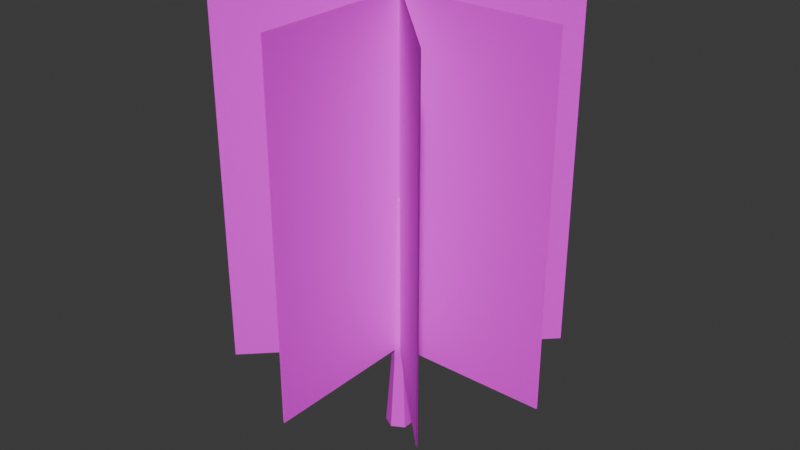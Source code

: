 # Source: tree32.blend  (saved by Blender 4.4.32; exported with 4.5.12 LTS)
import bpy
from mathutils import Matrix  # noqa: F401  (used for matrix-valued properties, if any)

bpy.ops.wm.read_factory_settings(use_empty=True)
scene = bpy.context.scene
scene.name = 'Scene'

# ---- images (referenced by path relative to the original .blend; pixels are not part of the script)
import os
ASSET_DIR = os.environ.get("B2B_ASSET_DIR", "")  # directory of the original .blend (textures are referenced by path, not embedded)
HERE = os.path.dirname(os.path.abspath(__file__))  # packed textures are extracted next to this script under _unpacked/

def load_image(name, relpath, width, height, colorspace="sRGB"):
    """Load a texture the original file referenced (path relative to the .blend, or extracted next to this script)."""
    p = next((c for c in (os.path.join(HERE, relpath), os.path.join(ASSET_DIR, relpath)) if relpath and os.path.exists(c)), "")
    if p:
        img = bpy.data.images.load(p, check_existing=True)
        img.name = name
    else:  # same state as the original file: an image datablock whose file is absent (Cycles renders it pink)
        img = bpy.data.images.new(name, width, height)
        img.source = "FILE"
        img.filepath = "//" + (relpath or name)
    img.colorspace_settings.name = colorspace
    return img
img_tree32_tree32_png = load_image('tree32_tree32.png', 'tree32_tree32.png', 1024, 1024, 'sRGB')

# ---- materials (node trees are filled in below, after node groups)
mat_tree32 = bpy.data.materials.new('tree32')

# ---- material node trees
mat_tree32.use_nodes = True; mat_tree32.node_tree.nodes.clear()
_N = mat_tree32.node_tree.nodes; _L = mat_tree32.node_tree.links
n0 = _N.new('ShaderNodeBsdfPrincipled'); n0.name = 'Principled BSDF'; n0.location = (10, 300)
n0.inputs[2].default_value = 1.0
n0.inputs[27].default_value = (0.0, 0.0, 0.0, 1.0)
n0.inputs[28].default_value = 1.0
n1 = _N.new('ShaderNodeOutputMaterial'); n1.name = 'Material Output'; n1.location = (300, 300)
n2 = _N.new('ShaderNodeNormalMap'); n2.name = 'Normal Map'; n2.location = (-300, -300)
n2.label = 'Normal/Map'
n2.inputs[0].default_value = 0.0
n3 = _N.new('ShaderNodeTexImage'); n3.name = 'Image Texture'; n3.location = (-351, 236)
n3.image = img_tree32_tree32_png
n3.interpolation = 'Closest'
_L.new(n0.outputs[0], n1.inputs[0])
_L.new(n2.outputs[0], n0.inputs[5])
_L.new(n3.outputs[0], n0.inputs[0])
_L.new(n3.outputs[1], n0.inputs[4])
n1.is_active_output = True

# ---- world
world_world = bpy.data.worlds.new('World'); scene.world = world_world
world_world.use_nodes = True; world_world.node_tree.nodes.clear()
_N = world_world.node_tree.nodes; _L = world_world.node_tree.links
n0 = _N.new('ShaderNodeOutputWorld'); n0.name = 'World Output'; n0.location = (300, 300)
n1 = _N.new('ShaderNodeBackground'); n1.name = 'Background'; n1.location = (10, 300)
n1.inputs[0].default_value = (0.05088, 0.05088, 0.05088, 1.0)
_L.new(n1.outputs[0], n0.inputs[0])
n0.is_active_output = True
world_world.color = (0.05088, 0.05088, 0.05088)
world_world.sun_shadow_jitter_overblur = 0.0

# ---- meshes
me_tree32 = bpy.data.meshes.new('tree32')
me_tree32.from_pydata([(1.987e-07, 0.0, -40.0), (-34.64, 0.0, -20.0), (-34.64, 0.0, 20.0), (3.696e-06, 0.0, 40.0), (34.64, 0.0, 20.0), (34.64, 0.0, -20.0), (8.047e-07, 200.0, -24.5), (-21.22, 200.0, -12.25), (-21.22, 200.0, 12.25), (2.947e-06, 200.0, 24.5), (21.22, 200.0, 12.25), (21.22, 200.0, -12.25), (1.152e-06, 700.0, -12.0), (-10.39, 700.0, -6.0), (-10.39, 700.0, 6.0), (2.201e-06, 700.0, 12.0), (10.39, 700.0, 6.0), (10.39, 700.0, -6.0), (2.235e-06, 710.0, 9.934e-07), (9.934e-07, 0.0, 4.967e-07), (450.0, 250.0, -1.5), (-450.0, 250.0, -1.5), (450.0, 1250.0, -1.5), (-450.0, 1250.0, -1.5), (-450.0, 250.0, 1.5), (450.0, 250.0, 1.5), (-450.0, 1250.0, 1.5), (450.0, 1250.0, 1.5), (1.5, 250.0, 450.0), (1.5, 250.0, -450.0), (1.5, 1250.0, 450.0), (1.5, 1250.0, -450.0), (-1.5, 250.0, -450.0), (-1.5, 250.0, 450.0), (-1.5, 1250.0, -450.0), (-1.5, 1250.0, 450.0), (-319.3, 250.0, -317.1), (317.1, 250.0, 319.3), (-319.3, 1250.0, -317.1), (317.1, 1250.0, 319.3), (319.3, 250.0, 317.1), (-317.1, 250.0, -319.3), (319.3, 1250.0, 317.1), (-317.1, 1250.0, -319.3), (317.1, 250.0, -319.3), (-319.3, 250.0, 317.1), (317.1, 1250.0, -319.3), (-319.3, 1250.0, 317.1), (-317.1, 250.0, 319.3), (319.3, 250.0, -317.1), (-317.1, 1250.0, 319.3), (319.3, 1250.0, -317.1)], [], [(0, 1, 7), (5, 0, 6), (3, 4, 10), (1, 2, 8), (4, 5, 11), (2, 3, 9), (11, 6, 12), (9, 10, 16), (8, 14, 13), (10, 11, 17), (8, 9, 15), (6, 7, 13), (12, 18, 17), (16, 18, 15), (14, 18, 13), (17, 18, 16), (15, 18, 14), (13, 18, 12), (0, 19, 1), (5, 19, 0), (3, 19, 4), (1, 19, 2), (4, 19, 5), (2, 19, 3), (21, 22, 20), (25, 26, 24), (29, 30, 28), (32, 35, 34), (37, 38, 36), (41, 42, 40), (45, 46, 44), (48, 51, 50), (0, 7, 6), (5, 6, 11), (3, 10, 9), (1, 8, 7), (4, 11, 10), (2, 9, 8), (11, 12, 17), (9, 16, 15), (8, 13, 7), (10, 17, 16), (8, 15, 14), (6, 13, 12), (21, 23, 22), (25, 27, 26), (29, 31, 30), (32, 33, 35), (37, 39, 38), (41, 43, 42), (45, 47, 46), (48, 49, 51)])
me_tree32.polygons.foreach_set('use_smooth', [True] * 52)
_k = set([(0, 1), (0, 5), (0, 6), (1, 2), (1, 7), (2, 3), (2, 8), (3, 4), (3, 9), (4, 5), (4, 10), (5, 11), (6, 7), (6, 11), (6, 12), (7, 8), (7, 13), (8, 9), (8, 14), (9, 10), (9, 15), (10, 11), (10, 16), (11, 17), (12, 13), (12, 17), (12, 18), (13, 14), (13, 18), (14, 15), (14, 18), (15, 16), (15, 18), (16, 17), (16, 18), (17, 18)])
me_tree32.attributes.new('sharp_edge', 'BOOLEAN', 'EDGE').data.foreach_set('value', [ (min(e.vertices), max(e.vertices)) in _k for e in me_tree32.edges])
_uv = me_tree32.uv_layers.new(name='UV')
_uv.uv.foreach_set('vector', [0.2226, 0.1552, 0.1918, 0.1495, 0.1689, 0.3057, 0.06681, 0.1498, 0.03616, 0.1557, 0.07139, 0.3081, 0.1293, 0.145, 0.09791, 0.1463, 0.1101, 0.3045, 0.1918, 0.1495, 0.1606, 0.1461, 0.1494, 0.3044, 0.09791, 0.1463, 0.06681, 0.1498, 0.09061, 0.3059, 0.1606, 0.1461, 0.1293, 0.145, 0.1298, 0.304, 0.09061, 0.3059, 0.07139, 0.3081, 0.1031, 0.9433, 0.1298, 0.304, 0.1101, 0.3045, 0.1221, 0.9427, 0.1494, 0.3044, 0.1411, 0.9427, 0.1506, 0.9428, 0.1101, 0.3045, 0.09061, 0.3059, 0.1126, 0.9429, 0.1494, 0.3044, 0.1298, 0.304, 0.1316, 0.9426, 0.1882, 0.3078, 0.1689, 0.3057, 0.1506, 0.9428, 0.1939, 0.08192, 0.1741, 0.06658, 0.171, 0.08979, 0.1524, 0.07531, 0.1741, 0.06658, 0.1543, 0.05125, 0.1771, 0.04338, 0.1741, 0.06658, 0.1958, 0.05785, 0.171, 0.08979, 0.1741, 0.06658, 0.1524, 0.07531, 0.1543, 0.05125, 0.1741, 0.06658, 0.1771, 0.04338, 0.1958, 0.05785, 0.1741, 0.06658, 0.1939, 0.08192, 0.05496, 0.08665, 0.0935, 0.0683, 0.05833, 0.0441, 0.09013, 0.1108, 0.0935, 0.0683, 0.05496, 0.08665, 0.132, 0.04994, 0.0935, 0.0683, 0.1287, 0.09249, 0.05833, 0.0441, 0.0935, 0.0683, 0.09687, 0.02575, 0.1287, 0.09249, 0.0935, 0.0683, 0.09013, 0.1108, 0.09687, 0.02575, 0.0935, 0.0683, 0.132, 0.04994, 0.9863, 0.02983, 0.2735, 0.9702, 0.2735, 0.02983, 0.2738, 0.02983, 0.9861, 0.9702, 0.9861, 0.02983, 0.9863, 0.02983, 0.2735, 0.9702, 0.2735, 0.02983, 0.9861, 0.02983, 0.2738, 0.9702, 0.9861, 0.9702, 0.9863, 0.02983, 0.2735, 0.9702, 0.2735, 0.02983, 0.2738, 0.02983, 0.9861, 0.9702, 0.9861, 0.02983, 0.9863, 0.02983, 0.2735, 0.9702, 0.2735, 0.02983, 0.9861, 0.02983, 0.2738, 0.9702, 0.9861, 0.9702, 0.2226, 0.1552, 0.1689, 0.3057, 0.1882, 0.3078, 0.06681, 0.1498, 0.07139, 0.3081, 0.09061, 0.3059, 0.1293, 0.145, 0.1101, 0.3045, 0.1298, 0.304, 0.1918, 0.1495, 0.1494, 0.3044, 0.1689, 0.3057, 0.09791, 0.1463, 0.09061, 0.3059, 0.1101, 0.3045, 0.1606, 0.1461, 0.1298, 0.304, 0.1494, 0.3044, 0.09061, 0.3059, 0.1031, 0.9433, 0.1126, 0.9429, 0.1298, 0.304, 0.1221, 0.9427, 0.1316, 0.9426, 0.1494, 0.3044, 0.1506, 0.9428, 0.1689, 0.3057, 0.1101, 0.3045, 0.1126, 0.9429, 0.1221, 0.9427, 0.1494, 0.3044, 0.1316, 0.9426, 0.1411, 0.9427, 0.1882, 0.3078, 0.1506, 0.9428, 0.1602, 0.9432, 0.9863, 0.02983, 0.9863, 0.9702, 0.2735, 0.9702, 0.2738, 0.02983, 0.2738, 0.9702, 0.9861, 0.9702, 0.9863, 0.02983, 0.9863, 0.9702, 0.2735, 0.9702, 0.9861, 0.02983, 0.2738, 0.02983, 0.2738, 0.9702, 0.9863, 0.02983, 0.9863, 0.9702, 0.2735, 0.9702, 0.2738, 0.02983, 0.2738, 0.9702, 0.9861, 0.9702, 0.9863, 0.02983, 0.9863, 0.9702, 0.2735, 0.9702, 0.9861, 0.02983, 0.2738, 0.02983, 0.2738, 0.9702])
me_tree32.materials.append(mat_tree32)
me_tree32.update()
me_tree32.normals_split_custom_set([tuple(v) for v in zip(*[iter([-0.4989, 0.06697, -0.8641, -0.4989, 0.06697, -0.8641, -0.4989, 0.06697, -0.8641, 0.4989, 0.06697, -0.8641, 0.4989, 0.06697, -0.8641, 0.4989, 0.06697, -0.8641, 0.4989, 0.06697, 0.8641, 0.4989, 0.06697, 0.8641, 0.4989, 0.06697, 0.8641, -0.9978, 0.06697, 8.414e-08, -0.9978, 0.06697, 9.135e-08, -0.9978, 0.06697, 1.125e-08, 0.9978, 0.06697, 0.0, 0.9978, 0.06697, 0.0, 0.9978, 0.06697, 0.0, -0.4989, 0.06697, 0.8641, -0.4989, 0.06697, 0.8641, -0.4989, 0.06697, 0.8641, 0.4999, 0.02165, -0.8658, 0.4999, 0.02165, -0.8658, 0.4999, 0.02165, -0.8658, 0.4999, 0.02165, 0.8658, 0.4999, 0.02165, 0.8658, 0.4999, 0.02165, 0.8658, -0.9998, 0.02165, 9.191e-10, -0.9998, 0.02165, 5.975e-08, -0.9998, 0.02165, 5.79e-08, 0.9998, 0.02165, 0.0, 0.9998, 0.02165, 0.0, 0.9998, 0.02165, 0.0, -0.4999, 0.02165, 0.8658, -0.4999, 0.02165, 0.8658, -0.4999, 0.02165, 0.8658, -0.4999, 0.02165, -0.8658, -0.4999, 0.02165, -0.8658, -0.4999, 0.02165, -0.8658, 0.3467, 0.7206, -0.6005, 0.3467, 0.7206, -0.6005, 0.3467, 0.7206, -0.6005, 0.3467, 0.7206, 0.6005, 0.3467, 0.7206, 0.6005, 0.3467, 0.7206, 0.6005, -0.6934, 0.7206, 0.0, -0.6934, 0.7206, 0.0, -0.6934, 0.7206, 0.0, 0.6934, 0.7206, 0.0, 0.6934, 0.7206, 0.0, 0.6934, 0.7206, 0.0, -0.3467, 0.7206, 0.6005, -0.3467, 0.7206, 0.6005, -0.3467, 0.7206, 0.6005, -0.3467, 0.7206, -0.6005, -0.3467, 0.7206, -0.6005, -0.3467, 0.7206, -0.6005, 0.0, -1.0, 0.0, 0.0, -1.0, 0.0, 0.0, -1.0, 0.0, 0.0, -1.0, 0.0, 0.0, -1.0, 0.0, 0.0, -1.0, 0.0, 0.0, -1.0, 0.0, 0.0, -1.0, 0.0, 0.0, -1.0, 0.0, 0.0, -1.0, 0.0, 0.0, -1.0, 0.0, 0.0, -1.0, 0.0, 0.0, -1.0, 0.0, 0.0, -1.0, 0.0, 0.0, -1.0, 0.0, 0.0, -1.0, 0.0, 0.0, -1.0, 0.0, 0.0, -1.0, 0.0, -8.735e-08, -1.322e-08, -1.0, -8.735e-08, -1.324e-08, -1.0, -8.735e-08, -1.311e-08, -1.0, 1.75e-07, -1.292e-08, 1.0, 1.75e-07, -1.295e-08, 1.0, 1.75e-07, -1.276e-08, 1.0, 1.0, -3.561e-08, 1.272e-07, 1.0, -3.56e-08, 1.272e-07, 1.0, -3.567e-08, 1.272e-07, -1.0, -3.573e-08, -4.768e-08, -1.0, -3.574e-08, -4.768e-08, -1.0, -3.581e-08, -4.768e-08, -0.7071, 4.554e-11, 0.7071, -0.7071, 3.982e-11, 0.7071, -0.7071, 8.536e-11, 0.7071, 0.7071, -6.334e-08, -0.7071, 0.7071, -6.623e-08, -0.7071, 0.7071, -4.317e-08, -0.7071, -0.7071, -6.33e-08, -0.7071, -0.7071, -6.619e-08, -0.7071, -0.7071, -4.309e-08, -0.7071, 0.7071, -2.166e-08, 0.7071, 0.7071, -2.165e-08, 0.7071, 0.7071, -2.157e-08, 0.7071, -0.4989, 0.06697, -0.8641, -0.4989, 0.06697, -0.8641, -0.4989, 0.06697, -0.8641, 0.4989, 0.06697, -0.8641, 0.4989, 0.06697, -0.8641, 0.4989, 0.06697, -0.8641, 0.4989, 0.06697, 0.8641, 0.4989, 0.06697, 0.8641, 0.4989, 0.06697, 0.8641, -0.9978, 0.06697, 8.414e-08, -0.9978, 0.06697, 1.125e-08, -0.9978, 0.06697, 0.0, 0.9978, 0.06697, 0.0, 0.9978, 0.06697, 0.0, 0.9978, 0.06697, 0.0, -0.4989, 0.06697, 0.8641, -0.4989, 0.06697, 0.8641, -0.4989, 0.06697, 0.8641, 0.4999, 0.02165, -0.8658, 0.4999, 0.02165, -0.8658, 0.4999, 0.02165, -0.8658, 0.4999, 0.02165, 0.8658, 0.4999, 0.02165, 0.8658, 0.4999, 0.02165, 0.8658, -0.9998, 0.02165, 9.191e-10, -0.9998, 0.02165, 5.79e-08, -0.9998, 0.02165, 0.0, 0.9998, 0.02165, 0.0, 0.9998, 0.02165, 0.0, 0.9998, 0.02165, 0.0, -0.4999, 0.02165, 0.8658, -0.4999, 0.02165, 0.8658, -0.4999, 0.02165, 0.8658, -0.4999, 0.02165, -0.8658, -0.4999, 0.02165, -0.8658, -0.4999, 0.02165, -0.8658, -8.735e-08, -1.322e-08, -1.0, -8.735e-08, -1.335e-08, -1.0, -8.735e-08, -1.324e-08, -1.0, 1.75e-07, -1.292e-08, 1.0, 1.75e-07, -1.311e-08, 1.0, 1.75e-07, -1.295e-08, 1.0, 1.0, -3.561e-08, 1.272e-07, 1.0, -3.554e-08, 1.272e-07, 1.0, -3.56e-08, 1.272e-07, -1.0, -3.573e-08, -4.768e-08, -1.0, -3.567e-08, -4.768e-08, -1.0, -3.574e-08, -4.768e-08, -0.7071, 4.554e-11, 0.7071, -0.7071, 0.0, 0.7071, -0.7071, 3.982e-11, 0.7071, 0.7071, -6.334e-08, -0.7071, 0.7071, -8.64e-08, -0.7071, 0.7071, -6.623e-08, -0.7071, -0.7071, -6.33e-08, -0.7071, -0.7071, -8.64e-08, -0.7071, -0.7071, -6.619e-08, -0.7071, 0.7071, -2.166e-08, 0.7071, 0.7071, -2.175e-08, 0.7071, 0.7071, -2.165e-08, 0.7071])] * 3)])

# ---- objects
ob_tree32 = bpy.data.objects.new('tree32', me_tree32)

# ---- transforms, parenting, visibility, modifiers, constraints
ob_tree32.location = (0.0, 0.0, 0.0)
ob_tree32.rotation_euler = (1.571, -0.0, 0.0)
ob_tree32.scale = (0.01, 0.01, 0.01)
ob_tree32.color = (0.8, 0.8, 0.8, 1.0)

# ---- collection membership
scene.collection.objects.link(ob_tree32)

# ---- scene / render settings (as saved in the file)
scene.frame_start = 1; scene.frame_end = 250; scene.frame_set(1)
scene.render.engine = 'BLENDER_EEVEE_NEXT'
bpy.context.view_layer.update()

# ---- added for rendering (the .blend has no active camera and no usable light): camera, sun
cam_auto = bpy.data.cameras.new('AutoCamera')
cam_auto.lens = 50.0
cam_auto.sensor_width = 36.0
cam_auto.clip_end = 1000.0
ob_auto_camera = bpy.data.objects.new('AutoCamera', cam_auto)
scene.collection.objects.link(ob_auto_camera)
ob_auto_camera.location = (16.5056, -19.8067, 19.4545)
ob_auto_camera.rotation_euler = (1.09748, -7.21219e-08, 0.694738)
scene.camera = ob_auto_camera
light_auto_sun = bpy.data.lights.new('AutoSun', 'SUN')
light_auto_sun.energy = 3.0
light_auto_sun.angle = 0.0523599
ob_auto_sun = bpy.data.objects.new('AutoSun', light_auto_sun)
scene.collection.objects.link(ob_auto_sun)
ob_auto_sun.rotation_euler = (0.872665, 0.174533, 0.523599)
bpy.context.view_layer.update()
